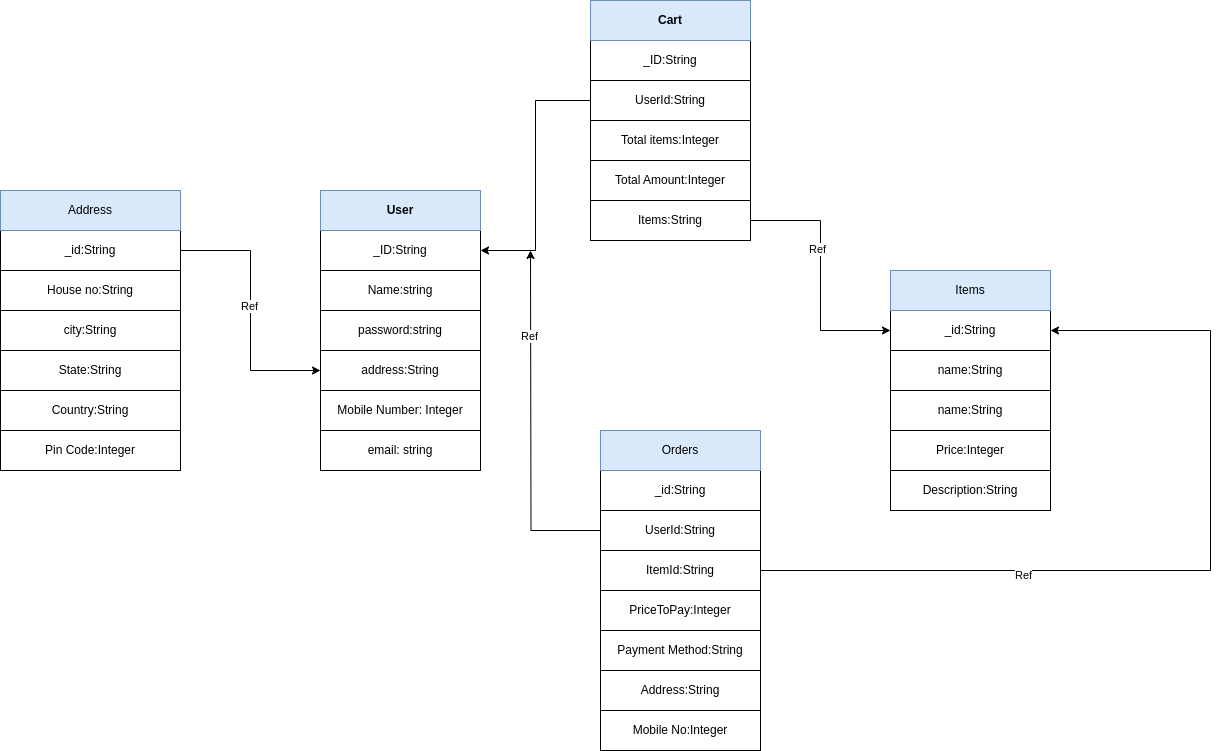

The diagram above was exported from draw.io. Its source (the exported page's mxGraphModel, read from the mxfile embedded in the PNG):
<mxGraphModel dx="2261" dy="1901" grid="1" gridSize="10" guides="1" tooltips="1" connect="1" arrows="1" fold="1" page="1" pageScale="1" pageWidth="827" pageHeight="1169" math="0" shadow="0">
  <root>
    <mxCell id="0" />
    <mxCell id="1" parent="0" />
    <mxCell id="DQZ3vQb-zLBwppN9ZbNx-24" value="" style="group;movable=1;resizable=1;rotatable=1;deletable=1;editable=1;locked=0;connectable=1;" parent="1" connectable="0" vertex="1">
      <mxGeometry x="160" y="80" width="160" height="280" as="geometry" />
    </mxCell>
    <mxCell id="DQZ3vQb-zLBwppN9ZbNx-15" value="" style="rounded=0;whiteSpace=wrap;html=1;movable=1;resizable=1;rotatable=1;deletable=1;editable=1;locked=0;connectable=1;" parent="DQZ3vQb-zLBwppN9ZbNx-24" vertex="1">
      <mxGeometry width="160" height="280" as="geometry" />
    </mxCell>
    <mxCell id="DQZ3vQb-zLBwppN9ZbNx-16" value="&lt;b&gt;User&lt;/b&gt;" style="text;html=1;strokeColor=#6c8ebf;fillColor=#dae8fc;align=center;verticalAlign=middle;whiteSpace=wrap;rounded=0;movable=1;resizable=1;rotatable=1;deletable=1;editable=1;locked=0;connectable=1;" parent="DQZ3vQb-zLBwppN9ZbNx-24" vertex="1">
      <mxGeometry width="160" height="40" as="geometry" />
    </mxCell>
    <mxCell id="DQZ3vQb-zLBwppN9ZbNx-17" value="_ID:String" style="text;html=1;strokeColor=none;fillColor=none;align=center;verticalAlign=middle;whiteSpace=wrap;rounded=0;movable=1;resizable=1;rotatable=1;deletable=1;editable=1;locked=0;connectable=1;" parent="DQZ3vQb-zLBwppN9ZbNx-24" vertex="1">
      <mxGeometry y="40" width="160" height="40" as="geometry" />
    </mxCell>
    <mxCell id="DQZ3vQb-zLBwppN9ZbNx-18" value="Name:string" style="text;html=1;strokeColor=default;fillColor=none;align=center;verticalAlign=middle;whiteSpace=wrap;rounded=0;movable=1;resizable=1;rotatable=1;deletable=1;editable=1;locked=0;connectable=1;" parent="DQZ3vQb-zLBwppN9ZbNx-24" vertex="1">
      <mxGeometry y="80" width="160" height="40" as="geometry" />
    </mxCell>
    <mxCell id="DQZ3vQb-zLBwppN9ZbNx-19" value="password:string" style="text;html=1;strokeColor=none;fillColor=none;align=center;verticalAlign=middle;whiteSpace=wrap;rounded=0;movable=1;resizable=1;rotatable=1;deletable=1;editable=1;locked=0;connectable=1;" parent="DQZ3vQb-zLBwppN9ZbNx-24" vertex="1">
      <mxGeometry y="120" width="160" height="40" as="geometry" />
    </mxCell>
    <mxCell id="DQZ3vQb-zLBwppN9ZbNx-20" value="address:String" style="text;html=1;strokeColor=default;fillColor=none;align=center;verticalAlign=middle;whiteSpace=wrap;rounded=0;movable=1;resizable=1;rotatable=1;deletable=1;editable=1;locked=0;connectable=1;" parent="DQZ3vQb-zLBwppN9ZbNx-24" vertex="1">
      <mxGeometry y="160" width="160" height="40" as="geometry" />
    </mxCell>
    <mxCell id="DQZ3vQb-zLBwppN9ZbNx-22" value="Mobile Number: Integer" style="text;html=1;strokeColor=none;fillColor=none;align=center;verticalAlign=middle;whiteSpace=wrap;rounded=0;movable=1;resizable=1;rotatable=1;deletable=1;editable=1;locked=0;connectable=1;" parent="DQZ3vQb-zLBwppN9ZbNx-24" vertex="1">
      <mxGeometry y="200" width="160" height="40" as="geometry" />
    </mxCell>
    <mxCell id="DQZ3vQb-zLBwppN9ZbNx-23" value="email: string" style="text;html=1;strokeColor=default;fillColor=none;align=center;verticalAlign=middle;whiteSpace=wrap;rounded=0;movable=1;resizable=1;rotatable=1;deletable=1;editable=1;locked=0;connectable=1;" parent="DQZ3vQb-zLBwppN9ZbNx-24" vertex="1">
      <mxGeometry y="240" width="160" height="40" as="geometry" />
    </mxCell>
    <mxCell id="Su5M-h4GEWI49F6OSJYR-1" value="" style="group" parent="1" connectable="0" vertex="1">
      <mxGeometry x="430" y="-110" width="160" height="240" as="geometry" />
    </mxCell>
    <mxCell id="DQZ3vQb-zLBwppN9ZbNx-25" value="" style="rounded=0;whiteSpace=wrap;html=1;" parent="Su5M-h4GEWI49F6OSJYR-1" vertex="1">
      <mxGeometry width="160" height="240" as="geometry" />
    </mxCell>
    <mxCell id="DQZ3vQb-zLBwppN9ZbNx-26" value="&lt;b&gt;Cart&lt;/b&gt;" style="text;html=1;strokeColor=#6c8ebf;fillColor=#dae8fc;align=center;verticalAlign=middle;whiteSpace=wrap;rounded=0;" parent="Su5M-h4GEWI49F6OSJYR-1" vertex="1">
      <mxGeometry width="160" height="40" as="geometry" />
    </mxCell>
    <mxCell id="DQZ3vQb-zLBwppN9ZbNx-27" value="_ID:String" style="text;html=1;strokeColor=none;fillColor=none;align=center;verticalAlign=middle;whiteSpace=wrap;rounded=0;" parent="Su5M-h4GEWI49F6OSJYR-1" vertex="1">
      <mxGeometry y="40" width="160" height="40" as="geometry" />
    </mxCell>
    <mxCell id="DQZ3vQb-zLBwppN9ZbNx-28" value="UserId:String" style="text;html=1;strokeColor=default;fillColor=none;align=center;verticalAlign=middle;whiteSpace=wrap;rounded=0;" parent="Su5M-h4GEWI49F6OSJYR-1" vertex="1">
      <mxGeometry y="80" width="160" height="40" as="geometry" />
    </mxCell>
    <mxCell id="DQZ3vQb-zLBwppN9ZbNx-29" value="Total items:Integer" style="text;html=1;strokeColor=none;fillColor=none;align=center;verticalAlign=middle;whiteSpace=wrap;rounded=0;" parent="Su5M-h4GEWI49F6OSJYR-1" vertex="1">
      <mxGeometry y="120" width="160" height="40" as="geometry" />
    </mxCell>
    <mxCell id="DQZ3vQb-zLBwppN9ZbNx-30" value="Total Amount:Integer" style="text;html=1;strokeColor=default;fillColor=none;align=center;verticalAlign=middle;whiteSpace=wrap;rounded=0;" parent="Su5M-h4GEWI49F6OSJYR-1" vertex="1">
      <mxGeometry y="160" width="160" height="40" as="geometry" />
    </mxCell>
    <mxCell id="DQZ3vQb-zLBwppN9ZbNx-31" value="Items:String" style="text;html=1;strokeColor=none;fillColor=none;align=center;verticalAlign=middle;whiteSpace=wrap;rounded=0;" parent="Su5M-h4GEWI49F6OSJYR-1" vertex="1">
      <mxGeometry y="200" width="160" height="40" as="geometry" />
    </mxCell>
    <mxCell id="Su5M-h4GEWI49F6OSJYR-10" value="" style="group" parent="1" connectable="0" vertex="1">
      <mxGeometry x="-160" y="80" width="180" height="280" as="geometry" />
    </mxCell>
    <mxCell id="Su5M-h4GEWI49F6OSJYR-2" value="" style="rounded=0;whiteSpace=wrap;html=1;" parent="Su5M-h4GEWI49F6OSJYR-10" vertex="1">
      <mxGeometry width="180" height="280" as="geometry" />
    </mxCell>
    <mxCell id="Su5M-h4GEWI49F6OSJYR-3" value="Address" style="text;html=1;strokeColor=#6c8ebf;fillColor=#dae8fc;align=center;verticalAlign=middle;whiteSpace=wrap;rounded=0;" parent="Su5M-h4GEWI49F6OSJYR-10" vertex="1">
      <mxGeometry width="180" height="40" as="geometry" />
    </mxCell>
    <mxCell id="Su5M-h4GEWI49F6OSJYR-4" value="_id:String" style="text;html=1;strokeColor=none;fillColor=none;align=center;verticalAlign=middle;whiteSpace=wrap;rounded=0;" parent="Su5M-h4GEWI49F6OSJYR-10" vertex="1">
      <mxGeometry y="40" width="180" height="40" as="geometry" />
    </mxCell>
    <mxCell id="Su5M-h4GEWI49F6OSJYR-5" value="House no:String" style="text;html=1;strokeColor=default;fillColor=none;align=center;verticalAlign=middle;whiteSpace=wrap;rounded=0;" parent="Su5M-h4GEWI49F6OSJYR-10" vertex="1">
      <mxGeometry y="80" width="180" height="40" as="geometry" />
    </mxCell>
    <mxCell id="Su5M-h4GEWI49F6OSJYR-6" value="city:String" style="text;html=1;strokeColor=none;fillColor=none;align=center;verticalAlign=middle;whiteSpace=wrap;rounded=0;" parent="Su5M-h4GEWI49F6OSJYR-10" vertex="1">
      <mxGeometry y="120" width="180" height="40" as="geometry" />
    </mxCell>
    <mxCell id="Su5M-h4GEWI49F6OSJYR-7" value="State:String" style="text;html=1;strokeColor=default;fillColor=none;align=center;verticalAlign=middle;whiteSpace=wrap;rounded=0;" parent="Su5M-h4GEWI49F6OSJYR-10" vertex="1">
      <mxGeometry y="160" width="180" height="40" as="geometry" />
    </mxCell>
    <mxCell id="Su5M-h4GEWI49F6OSJYR-8" value="Country:String" style="text;html=1;strokeColor=none;fillColor=none;align=center;verticalAlign=middle;whiteSpace=wrap;rounded=0;" parent="Su5M-h4GEWI49F6OSJYR-10" vertex="1">
      <mxGeometry y="200" width="180" height="40" as="geometry" />
    </mxCell>
    <mxCell id="Su5M-h4GEWI49F6OSJYR-9" value="Pin Code:Integer" style="text;html=1;strokeColor=default;fillColor=none;align=center;verticalAlign=middle;whiteSpace=wrap;rounded=0;" parent="Su5M-h4GEWI49F6OSJYR-10" vertex="1">
      <mxGeometry y="240" width="180" height="40" as="geometry" />
    </mxCell>
    <mxCell id="Su5M-h4GEWI49F6OSJYR-21" value="" style="group" parent="1" connectable="0" vertex="1">
      <mxGeometry x="730" y="160" width="160" height="240" as="geometry" />
    </mxCell>
    <mxCell id="Su5M-h4GEWI49F6OSJYR-12" value="" style="rounded=0;whiteSpace=wrap;html=1;" parent="Su5M-h4GEWI49F6OSJYR-21" vertex="1">
      <mxGeometry width="160" height="240" as="geometry" />
    </mxCell>
    <mxCell id="Su5M-h4GEWI49F6OSJYR-13" value="Items" style="text;html=1;strokeColor=#6c8ebf;fillColor=#dae8fc;align=center;verticalAlign=middle;whiteSpace=wrap;rounded=0;" parent="Su5M-h4GEWI49F6OSJYR-21" vertex="1">
      <mxGeometry width="160" height="40" as="geometry" />
    </mxCell>
    <mxCell id="Su5M-h4GEWI49F6OSJYR-14" value="_id:String" style="text;html=1;strokeColor=none;fillColor=none;align=center;verticalAlign=middle;whiteSpace=wrap;rounded=0;" parent="Su5M-h4GEWI49F6OSJYR-21" vertex="1">
      <mxGeometry y="40" width="160" height="40" as="geometry" />
    </mxCell>
    <mxCell id="Su5M-h4GEWI49F6OSJYR-15" value="name:String" style="text;html=1;strokeColor=default;fillColor=none;align=center;verticalAlign=middle;whiteSpace=wrap;rounded=0;" parent="Su5M-h4GEWI49F6OSJYR-21" vertex="1">
      <mxGeometry y="80" width="160" height="40" as="geometry" />
    </mxCell>
    <mxCell id="Su5M-h4GEWI49F6OSJYR-16" value="name:String" style="text;html=1;strokeColor=none;fillColor=none;align=center;verticalAlign=middle;whiteSpace=wrap;rounded=0;" parent="Su5M-h4GEWI49F6OSJYR-21" vertex="1">
      <mxGeometry y="120" width="160" height="40" as="geometry" />
    </mxCell>
    <mxCell id="Su5M-h4GEWI49F6OSJYR-17" value="Price:Integer" style="text;html=1;strokeColor=default;fillColor=none;align=center;verticalAlign=middle;whiteSpace=wrap;rounded=0;" parent="Su5M-h4GEWI49F6OSJYR-21" vertex="1">
      <mxGeometry y="160" width="160" height="40" as="geometry" />
    </mxCell>
    <mxCell id="Su5M-h4GEWI49F6OSJYR-20" value="Description:String" style="text;html=1;strokeColor=none;fillColor=none;align=center;verticalAlign=middle;whiteSpace=wrap;rounded=0;" parent="Su5M-h4GEWI49F6OSJYR-21" vertex="1">
      <mxGeometry y="200" width="160" height="40" as="geometry" />
    </mxCell>
    <mxCell id="Su5M-h4GEWI49F6OSJYR-36" value="" style="group" parent="1" connectable="0" vertex="1">
      <mxGeometry x="440" y="320" width="160" height="320" as="geometry" />
    </mxCell>
    <mxCell id="Su5M-h4GEWI49F6OSJYR-24" value="" style="rounded=0;whiteSpace=wrap;html=1;container=0;movable=1;resizable=1;rotatable=1;deletable=1;editable=1;locked=0;connectable=1;" parent="Su5M-h4GEWI49F6OSJYR-36" vertex="1">
      <mxGeometry width="160" height="320" as="geometry" />
    </mxCell>
    <mxCell id="Su5M-h4GEWI49F6OSJYR-25" value="Orders" style="text;html=1;strokeColor=#6c8ebf;fillColor=#dae8fc;align=center;verticalAlign=middle;whiteSpace=wrap;rounded=0;container=0;movable=1;resizable=1;rotatable=1;deletable=1;editable=1;locked=0;connectable=1;" parent="Su5M-h4GEWI49F6OSJYR-36" vertex="1">
      <mxGeometry width="160" height="40" as="geometry" />
    </mxCell>
    <mxCell id="Su5M-h4GEWI49F6OSJYR-26" value="_id:String" style="text;html=1;strokeColor=none;fillColor=none;align=center;verticalAlign=middle;whiteSpace=wrap;rounded=0;container=0;movable=1;resizable=1;rotatable=1;deletable=1;editable=1;locked=0;connectable=1;" parent="Su5M-h4GEWI49F6OSJYR-36" vertex="1">
      <mxGeometry y="40" width="160" height="40" as="geometry" />
    </mxCell>
    <mxCell id="Su5M-h4GEWI49F6OSJYR-52" style="edgeStyle=orthogonalEdgeStyle;rounded=0;orthogonalLoop=1;jettySize=auto;html=1;" parent="Su5M-h4GEWI49F6OSJYR-36" source="Su5M-h4GEWI49F6OSJYR-27" edge="1">
      <mxGeometry relative="1" as="geometry">
        <mxPoint x="-70" y="-180" as="targetPoint" />
      </mxGeometry>
    </mxCell>
    <mxCell id="Su5M-h4GEWI49F6OSJYR-53" value="Ref" style="edgeLabel;html=1;align=center;verticalAlign=middle;resizable=0;points=[];" parent="Su5M-h4GEWI49F6OSJYR-52" connectable="0" vertex="1">
      <mxGeometry x="0.5064" y="2" relative="1" as="geometry">
        <mxPoint y="-1" as="offset" />
      </mxGeometry>
    </mxCell>
    <mxCell id="Su5M-h4GEWI49F6OSJYR-27" value="UserId:String" style="text;html=1;strokeColor=default;fillColor=none;align=center;verticalAlign=middle;whiteSpace=wrap;rounded=0;container=0;movable=1;resizable=1;rotatable=1;deletable=1;editable=1;locked=0;connectable=1;" parent="Su5M-h4GEWI49F6OSJYR-36" vertex="1">
      <mxGeometry y="80" width="160" height="40" as="geometry" />
    </mxCell>
    <mxCell id="Su5M-h4GEWI49F6OSJYR-28" value="ItemId:String" style="text;html=1;strokeColor=none;fillColor=none;align=center;verticalAlign=middle;whiteSpace=wrap;rounded=0;container=0;movable=1;resizable=1;rotatable=1;deletable=1;editable=1;locked=0;connectable=1;" parent="Su5M-h4GEWI49F6OSJYR-36" vertex="1">
      <mxGeometry y="120" width="160" height="40" as="geometry" />
    </mxCell>
    <mxCell id="Su5M-h4GEWI49F6OSJYR-29" value="PriceToPay:Integer" style="text;html=1;strokeColor=default;fillColor=none;align=center;verticalAlign=middle;whiteSpace=wrap;rounded=0;container=0;movable=1;resizable=1;rotatable=1;deletable=1;editable=1;locked=0;connectable=1;" parent="Su5M-h4GEWI49F6OSJYR-36" vertex="1">
      <mxGeometry y="160" width="160" height="40" as="geometry" />
    </mxCell>
    <mxCell id="Su5M-h4GEWI49F6OSJYR-30" value="Address:String" style="text;html=1;strokeColor=default;fillColor=none;align=center;verticalAlign=middle;whiteSpace=wrap;rounded=0;container=0;movable=1;resizable=1;rotatable=1;deletable=1;editable=1;locked=0;connectable=1;" parent="Su5M-h4GEWI49F6OSJYR-36" vertex="1">
      <mxGeometry y="240" width="160" height="40" as="geometry" />
    </mxCell>
    <mxCell id="Su5M-h4GEWI49F6OSJYR-31" value="Payment Method:String" style="text;html=1;strokeColor=none;fillColor=none;align=center;verticalAlign=middle;whiteSpace=wrap;rounded=0;container=0;movable=1;resizable=1;rotatable=1;deletable=1;editable=1;locked=0;connectable=1;" parent="Su5M-h4GEWI49F6OSJYR-36" vertex="1">
      <mxGeometry y="200" width="160" height="40" as="geometry" />
    </mxCell>
    <mxCell id="Su5M-h4GEWI49F6OSJYR-34" value="Mobile No:Integer" style="text;html=1;strokeColor=default;fillColor=none;align=center;verticalAlign=middle;whiteSpace=wrap;rounded=0;container=0;movable=1;resizable=1;rotatable=1;deletable=1;editable=1;locked=0;connectable=1;" parent="Su5M-h4GEWI49F6OSJYR-36" vertex="1">
      <mxGeometry y="280" width="160" height="40" as="geometry" />
    </mxCell>
    <mxCell id="Su5M-h4GEWI49F6OSJYR-44" style="edgeStyle=orthogonalEdgeStyle;rounded=0;orthogonalLoop=1;jettySize=auto;html=1;entryX=0;entryY=0.5;entryDx=0;entryDy=0;" parent="1" source="Su5M-h4GEWI49F6OSJYR-4" target="DQZ3vQb-zLBwppN9ZbNx-20" edge="1">
      <mxGeometry relative="1" as="geometry" />
    </mxCell>
    <mxCell id="Su5M-h4GEWI49F6OSJYR-45" value="Ref" style="edgeLabel;html=1;align=center;verticalAlign=middle;resizable=0;points=[];" parent="Su5M-h4GEWI49F6OSJYR-44" connectable="0" vertex="1">
      <mxGeometry x="-0.0348" y="-2" relative="1" as="geometry">
        <mxPoint as="offset" />
      </mxGeometry>
    </mxCell>
    <mxCell id="Su5M-h4GEWI49F6OSJYR-46" style="edgeStyle=orthogonalEdgeStyle;rounded=0;orthogonalLoop=1;jettySize=auto;html=1;entryX=1;entryY=0.5;entryDx=0;entryDy=0;" parent="1" source="DQZ3vQb-zLBwppN9ZbNx-28" target="DQZ3vQb-zLBwppN9ZbNx-17" edge="1">
      <mxGeometry relative="1" as="geometry" />
    </mxCell>
    <mxCell id="Su5M-h4GEWI49F6OSJYR-50" style="edgeStyle=orthogonalEdgeStyle;rounded=0;orthogonalLoop=1;jettySize=auto;html=1;entryX=0;entryY=0.5;entryDx=0;entryDy=0;" parent="1" source="DQZ3vQb-zLBwppN9ZbNx-31" target="Su5M-h4GEWI49F6OSJYR-14" edge="1">
      <mxGeometry relative="1" as="geometry" />
    </mxCell>
    <mxCell id="Su5M-h4GEWI49F6OSJYR-51" value="Ref" style="edgeLabel;html=1;align=center;verticalAlign=middle;resizable=0;points=[];" parent="Su5M-h4GEWI49F6OSJYR-50" connectable="0" vertex="1">
      <mxGeometry x="-0.2195" y="-4" relative="1" as="geometry">
        <mxPoint as="offset" />
      </mxGeometry>
    </mxCell>
    <mxCell id="Su5M-h4GEWI49F6OSJYR-54" style="edgeStyle=orthogonalEdgeStyle;rounded=0;orthogonalLoop=1;jettySize=auto;html=1;entryX=1;entryY=0.5;entryDx=0;entryDy=0;" parent="1" source="Su5M-h4GEWI49F6OSJYR-28" target="Su5M-h4GEWI49F6OSJYR-14" edge="1">
      <mxGeometry relative="1" as="geometry">
        <Array as="points">
          <mxPoint x="1050" y="460" />
          <mxPoint x="1050" y="220" />
        </Array>
      </mxGeometry>
    </mxCell>
    <mxCell id="Su5M-h4GEWI49F6OSJYR-55" value="Ref" style="edgeLabel;html=1;align=center;verticalAlign=middle;resizable=0;points=[];" parent="Su5M-h4GEWI49F6OSJYR-54" connectable="0" vertex="1">
      <mxGeometry x="-0.3828" y="-4" relative="1" as="geometry">
        <mxPoint as="offset" />
      </mxGeometry>
    </mxCell>
  </root>
</mxGraphModel>